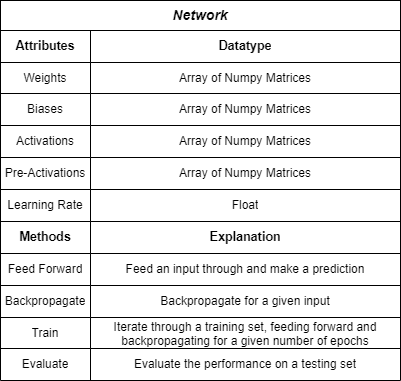

The diagram above was exported from draw.io. Its source (the exported page's mxGraphModel, read from the mxfile embedded in the PNG):
<mxGraphModel dx="1166" dy="484" grid="1" gridSize="10" guides="1" tooltips="1" connect="1" arrows="1" fold="1" page="1" pageScale="1" pageWidth="827" pageHeight="1169" math="0" shadow="0">
  <root>
    <mxCell id="WIyWlLk6GJQsqaUBKTNV-0" />
    <mxCell id="WIyWlLk6GJQsqaUBKTNV-1" parent="WIyWlLk6GJQsqaUBKTNV-0" />
    <mxCell id="L1altIT_-P48-cY2VKMK-29" value="" style="shape=table;startSize=0;container=1;collapsible=0;childLayout=tableLayout;fillColor=none;" vertex="1" parent="WIyWlLk6GJQsqaUBKTNV-1">
      <mxGeometry x="40" y="40" width="400" height="350" as="geometry" />
    </mxCell>
    <mxCell id="L1altIT_-P48-cY2VKMK-30" value="" style="shape=tableRow;horizontal=0;startSize=0;swimlaneHead=0;swimlaneBody=0;top=0;left=0;bottom=0;right=0;collapsible=0;dropTarget=0;fillColor=none;points=[[0,0.5],[1,0.5]];portConstraint=eastwest;" vertex="1" parent="L1altIT_-P48-cY2VKMK-29">
      <mxGeometry width="400" height="32" as="geometry" />
    </mxCell>
    <mxCell id="L1altIT_-P48-cY2VKMK-31" value="&lt;b&gt;&lt;font style=&quot;font-size: 12.5px&quot;&gt;Attributes&lt;/font&gt;&lt;/b&gt;" style="shape=partialRectangle;html=1;whiteSpace=wrap;connectable=0;overflow=hidden;fillColor=none;top=0;left=0;bottom=0;right=0;pointerEvents=1;" vertex="1" parent="L1altIT_-P48-cY2VKMK-30">
      <mxGeometry width="90" height="32" as="geometry">
        <mxRectangle width="90" height="32" as="alternateBounds" />
      </mxGeometry>
    </mxCell>
    <mxCell id="L1altIT_-P48-cY2VKMK-32" value="&lt;b&gt;&lt;font style=&quot;font-size: 12.5px&quot;&gt;Datatype&lt;/font&gt;&lt;/b&gt;" style="shape=partialRectangle;html=1;whiteSpace=wrap;connectable=0;overflow=hidden;fillColor=none;top=0;left=0;bottom=0;right=0;pointerEvents=1;" vertex="1" parent="L1altIT_-P48-cY2VKMK-30">
      <mxGeometry x="90" width="310" height="32" as="geometry">
        <mxRectangle width="310" height="32" as="alternateBounds" />
      </mxGeometry>
    </mxCell>
    <mxCell id="L1altIT_-P48-cY2VKMK-33" value="" style="shape=tableRow;horizontal=0;startSize=0;swimlaneHead=0;swimlaneBody=0;top=0;left=0;bottom=0;right=0;collapsible=0;dropTarget=0;fillColor=none;points=[[0,0.5],[1,0.5]];portConstraint=eastwest;" vertex="1" parent="L1altIT_-P48-cY2VKMK-29">
      <mxGeometry y="32" width="400" height="31" as="geometry" />
    </mxCell>
    <mxCell id="L1altIT_-P48-cY2VKMK-34" value="Weights" style="shape=partialRectangle;html=1;whiteSpace=wrap;connectable=0;overflow=hidden;fillColor=none;top=0;left=0;bottom=0;right=0;pointerEvents=1;align=center;" vertex="1" parent="L1altIT_-P48-cY2VKMK-33">
      <mxGeometry width="90" height="31" as="geometry">
        <mxRectangle width="90" height="31" as="alternateBounds" />
      </mxGeometry>
    </mxCell>
    <mxCell id="L1altIT_-P48-cY2VKMK-35" value="Array of Numpy Matrices" style="shape=partialRectangle;html=1;whiteSpace=wrap;connectable=0;overflow=hidden;fillColor=none;top=0;left=0;bottom=0;right=0;pointerEvents=1;" vertex="1" parent="L1altIT_-P48-cY2VKMK-33">
      <mxGeometry x="90" width="310" height="31" as="geometry">
        <mxRectangle width="310" height="31" as="alternateBounds" />
      </mxGeometry>
    </mxCell>
    <mxCell id="L1altIT_-P48-cY2VKMK-36" value="" style="shape=tableRow;horizontal=0;startSize=0;swimlaneHead=0;swimlaneBody=0;top=0;left=0;bottom=0;right=0;collapsible=0;dropTarget=0;fillColor=none;points=[[0,0.5],[1,0.5]];portConstraint=eastwest;" vertex="1" parent="L1altIT_-P48-cY2VKMK-29">
      <mxGeometry y="63" width="400" height="32" as="geometry" />
    </mxCell>
    <mxCell id="L1altIT_-P48-cY2VKMK-37" value="Biases" style="shape=partialRectangle;html=1;whiteSpace=wrap;connectable=0;overflow=hidden;fillColor=none;top=0;left=0;bottom=0;right=0;pointerEvents=1;" vertex="1" parent="L1altIT_-P48-cY2VKMK-36">
      <mxGeometry width="90" height="32" as="geometry">
        <mxRectangle width="90" height="32" as="alternateBounds" />
      </mxGeometry>
    </mxCell>
    <mxCell id="L1altIT_-P48-cY2VKMK-38" value="&lt;span&gt;Array of Numpy Matrices&lt;/span&gt;" style="shape=partialRectangle;html=1;whiteSpace=wrap;connectable=0;overflow=hidden;fillColor=none;top=0;left=0;bottom=0;right=0;pointerEvents=1;" vertex="1" parent="L1altIT_-P48-cY2VKMK-36">
      <mxGeometry x="90" width="310" height="32" as="geometry">
        <mxRectangle width="310" height="32" as="alternateBounds" />
      </mxGeometry>
    </mxCell>
    <mxCell id="L1altIT_-P48-cY2VKMK-39" value="" style="shape=tableRow;horizontal=0;startSize=0;swimlaneHead=0;swimlaneBody=0;top=0;left=0;bottom=0;right=0;collapsible=0;dropTarget=0;fillColor=none;points=[[0,0.5],[1,0.5]];portConstraint=eastwest;" vertex="1" parent="L1altIT_-P48-cY2VKMK-29">
      <mxGeometry y="95" width="400" height="32" as="geometry" />
    </mxCell>
    <mxCell id="L1altIT_-P48-cY2VKMK-40" value="Activations" style="shape=partialRectangle;html=1;whiteSpace=wrap;connectable=0;overflow=hidden;fillColor=none;top=0;left=0;bottom=0;right=0;pointerEvents=1;" vertex="1" parent="L1altIT_-P48-cY2VKMK-39">
      <mxGeometry width="90" height="32" as="geometry">
        <mxRectangle width="90" height="32" as="alternateBounds" />
      </mxGeometry>
    </mxCell>
    <mxCell id="L1altIT_-P48-cY2VKMK-41" value="&lt;span&gt;Array of Numpy Matrices&lt;/span&gt;" style="shape=partialRectangle;html=1;whiteSpace=wrap;connectable=0;overflow=hidden;fillColor=none;top=0;left=0;bottom=0;right=0;pointerEvents=1;" vertex="1" parent="L1altIT_-P48-cY2VKMK-39">
      <mxGeometry x="90" width="310" height="32" as="geometry">
        <mxRectangle width="310" height="32" as="alternateBounds" />
      </mxGeometry>
    </mxCell>
    <mxCell id="L1altIT_-P48-cY2VKMK-42" value="" style="shape=tableRow;horizontal=0;startSize=0;swimlaneHead=0;swimlaneBody=0;top=0;left=0;bottom=0;right=0;collapsible=0;dropTarget=0;fillColor=none;points=[[0,0.5],[1,0.5]];portConstraint=eastwest;" vertex="1" parent="L1altIT_-P48-cY2VKMK-29">
      <mxGeometry y="127" width="400" height="32" as="geometry" />
    </mxCell>
    <mxCell id="L1altIT_-P48-cY2VKMK-43" value="Pre-Activations" style="shape=partialRectangle;html=1;whiteSpace=wrap;connectable=0;overflow=hidden;fillColor=none;top=0;left=0;bottom=0;right=0;pointerEvents=1;" vertex="1" parent="L1altIT_-P48-cY2VKMK-42">
      <mxGeometry width="90" height="32" as="geometry">
        <mxRectangle width="90" height="32" as="alternateBounds" />
      </mxGeometry>
    </mxCell>
    <mxCell id="L1altIT_-P48-cY2VKMK-44" value="&lt;span&gt;Array of Numpy Matrices&lt;/span&gt;" style="shape=partialRectangle;html=1;whiteSpace=wrap;connectable=0;overflow=hidden;fillColor=none;top=0;left=0;bottom=0;right=0;pointerEvents=1;" vertex="1" parent="L1altIT_-P48-cY2VKMK-42">
      <mxGeometry x="90" width="310" height="32" as="geometry">
        <mxRectangle width="310" height="32" as="alternateBounds" />
      </mxGeometry>
    </mxCell>
    <mxCell id="L1altIT_-P48-cY2VKMK-45" value="" style="shape=tableRow;horizontal=0;startSize=0;swimlaneHead=0;swimlaneBody=0;top=0;left=0;bottom=0;right=0;collapsible=0;dropTarget=0;fillColor=none;points=[[0,0.5],[1,0.5]];portConstraint=eastwest;" vertex="1" parent="L1altIT_-P48-cY2VKMK-29">
      <mxGeometry y="159" width="400" height="32" as="geometry" />
    </mxCell>
    <mxCell id="L1altIT_-P48-cY2VKMK-46" value="Learning Rate" style="shape=partialRectangle;html=1;whiteSpace=wrap;connectable=0;overflow=hidden;fillColor=none;top=0;left=0;bottom=0;right=0;pointerEvents=1;" vertex="1" parent="L1altIT_-P48-cY2VKMK-45">
      <mxGeometry width="90" height="32" as="geometry">
        <mxRectangle width="90" height="32" as="alternateBounds" />
      </mxGeometry>
    </mxCell>
    <mxCell id="L1altIT_-P48-cY2VKMK-47" value="Float" style="shape=partialRectangle;html=1;whiteSpace=wrap;connectable=0;overflow=hidden;fillColor=none;top=0;left=0;bottom=0;right=0;pointerEvents=1;" vertex="1" parent="L1altIT_-P48-cY2VKMK-45">
      <mxGeometry x="90" width="310" height="32" as="geometry">
        <mxRectangle width="310" height="32" as="alternateBounds" />
      </mxGeometry>
    </mxCell>
    <mxCell id="L1altIT_-P48-cY2VKMK-48" value="" style="shape=tableRow;horizontal=0;startSize=0;swimlaneHead=0;swimlaneBody=0;top=0;left=0;bottom=0;right=0;collapsible=0;dropTarget=0;fillColor=none;points=[[0,0.5],[1,0.5]];portConstraint=eastwest;" vertex="1" parent="L1altIT_-P48-cY2VKMK-29">
      <mxGeometry y="191" width="400" height="32" as="geometry" />
    </mxCell>
    <mxCell id="L1altIT_-P48-cY2VKMK-49" value="&lt;b&gt;&lt;font style=&quot;font-size: 12.5px&quot;&gt;Methods&lt;/font&gt;&lt;/b&gt;" style="shape=partialRectangle;html=1;whiteSpace=wrap;connectable=0;overflow=hidden;fillColor=none;top=0;left=0;bottom=0;right=0;pointerEvents=1;" vertex="1" parent="L1altIT_-P48-cY2VKMK-48">
      <mxGeometry width="90" height="32" as="geometry">
        <mxRectangle width="90" height="32" as="alternateBounds" />
      </mxGeometry>
    </mxCell>
    <mxCell id="L1altIT_-P48-cY2VKMK-50" value="&lt;b&gt;&lt;font style=&quot;font-size: 12.5px&quot;&gt;Explanation&lt;/font&gt;&lt;/b&gt;" style="shape=partialRectangle;html=1;whiteSpace=wrap;connectable=0;overflow=hidden;fillColor=none;top=0;left=0;bottom=0;right=0;pointerEvents=1;" vertex="1" parent="L1altIT_-P48-cY2VKMK-48">
      <mxGeometry x="90" width="310" height="32" as="geometry">
        <mxRectangle width="310" height="32" as="alternateBounds" />
      </mxGeometry>
    </mxCell>
    <mxCell id="L1altIT_-P48-cY2VKMK-51" value="" style="shape=tableRow;horizontal=0;startSize=0;swimlaneHead=0;swimlaneBody=0;top=0;left=0;bottom=0;right=0;collapsible=0;dropTarget=0;fillColor=none;points=[[0,0.5],[1,0.5]];portConstraint=eastwest;" vertex="1" parent="L1altIT_-P48-cY2VKMK-29">
      <mxGeometry y="223" width="400" height="32" as="geometry" />
    </mxCell>
    <mxCell id="L1altIT_-P48-cY2VKMK-52" value="Feed Forward" style="shape=partialRectangle;html=1;whiteSpace=wrap;connectable=0;overflow=hidden;fillColor=none;top=0;left=0;bottom=0;right=0;pointerEvents=1;" vertex="1" parent="L1altIT_-P48-cY2VKMK-51">
      <mxGeometry width="90" height="32" as="geometry">
        <mxRectangle width="90" height="32" as="alternateBounds" />
      </mxGeometry>
    </mxCell>
    <mxCell id="L1altIT_-P48-cY2VKMK-53" value="Feed an input through and make a prediction" style="shape=partialRectangle;html=1;whiteSpace=wrap;connectable=0;overflow=hidden;fillColor=none;top=0;left=0;bottom=0;right=0;pointerEvents=1;" vertex="1" parent="L1altIT_-P48-cY2VKMK-51">
      <mxGeometry x="90" width="310" height="32" as="geometry">
        <mxRectangle width="310" height="32" as="alternateBounds" />
      </mxGeometry>
    </mxCell>
    <mxCell id="L1altIT_-P48-cY2VKMK-54" value="" style="shape=tableRow;horizontal=0;startSize=0;swimlaneHead=0;swimlaneBody=0;top=0;left=0;bottom=0;right=0;collapsible=0;dropTarget=0;fillColor=none;points=[[0,0.5],[1,0.5]];portConstraint=eastwest;" vertex="1" parent="L1altIT_-P48-cY2VKMK-29">
      <mxGeometry y="255" width="400" height="32" as="geometry" />
    </mxCell>
    <mxCell id="L1altIT_-P48-cY2VKMK-55" value="Backpropagate" style="shape=partialRectangle;html=1;whiteSpace=wrap;connectable=0;overflow=hidden;fillColor=none;top=0;left=0;bottom=0;right=0;pointerEvents=1;" vertex="1" parent="L1altIT_-P48-cY2VKMK-54">
      <mxGeometry width="90" height="32" as="geometry">
        <mxRectangle width="90" height="32" as="alternateBounds" />
      </mxGeometry>
    </mxCell>
    <mxCell id="L1altIT_-P48-cY2VKMK-56" value="Backpropagate for a given input" style="shape=partialRectangle;html=1;whiteSpace=wrap;connectable=0;overflow=hidden;fillColor=none;top=0;left=0;bottom=0;right=0;pointerEvents=1;" vertex="1" parent="L1altIT_-P48-cY2VKMK-54">
      <mxGeometry x="90" width="310" height="32" as="geometry">
        <mxRectangle width="310" height="32" as="alternateBounds" />
      </mxGeometry>
    </mxCell>
    <mxCell id="L1altIT_-P48-cY2VKMK-57" value="" style="shape=tableRow;horizontal=0;startSize=0;swimlaneHead=0;swimlaneBody=0;top=0;left=0;bottom=0;right=0;collapsible=0;dropTarget=0;fillColor=none;points=[[0,0.5],[1,0.5]];portConstraint=eastwest;" vertex="1" parent="L1altIT_-P48-cY2VKMK-29">
      <mxGeometry y="287" width="400" height="31" as="geometry" />
    </mxCell>
    <mxCell id="L1altIT_-P48-cY2VKMK-58" value="Train" style="shape=partialRectangle;html=1;whiteSpace=wrap;connectable=0;overflow=hidden;fillColor=none;top=0;left=0;bottom=0;right=0;pointerEvents=1;" vertex="1" parent="L1altIT_-P48-cY2VKMK-57">
      <mxGeometry width="90" height="31" as="geometry">
        <mxRectangle width="90" height="31" as="alternateBounds" />
      </mxGeometry>
    </mxCell>
    <mxCell id="L1altIT_-P48-cY2VKMK-59" value="Iterate through a training set, feeding forward and backpropagating for a given number of epochs" style="shape=partialRectangle;html=1;whiteSpace=wrap;connectable=0;overflow=hidden;fillColor=none;top=0;left=0;bottom=0;right=0;pointerEvents=1;" vertex="1" parent="L1altIT_-P48-cY2VKMK-57">
      <mxGeometry x="90" width="310" height="31" as="geometry">
        <mxRectangle width="310" height="31" as="alternateBounds" />
      </mxGeometry>
    </mxCell>
    <mxCell id="L1altIT_-P48-cY2VKMK-60" value="" style="shape=tableRow;horizontal=0;startSize=0;swimlaneHead=0;swimlaneBody=0;top=0;left=0;bottom=0;right=0;collapsible=0;dropTarget=0;fillColor=none;points=[[0,0.5],[1,0.5]];portConstraint=eastwest;" vertex="1" parent="L1altIT_-P48-cY2VKMK-29">
      <mxGeometry y="318" width="400" height="32" as="geometry" />
    </mxCell>
    <mxCell id="L1altIT_-P48-cY2VKMK-61" value="Evaluate" style="shape=partialRectangle;html=1;whiteSpace=wrap;connectable=0;overflow=hidden;fillColor=none;top=0;left=0;bottom=0;right=0;pointerEvents=1;" vertex="1" parent="L1altIT_-P48-cY2VKMK-60">
      <mxGeometry width="90" height="32" as="geometry">
        <mxRectangle width="90" height="32" as="alternateBounds" />
      </mxGeometry>
    </mxCell>
    <mxCell id="L1altIT_-P48-cY2VKMK-62" value="Evaluate the performance on a testing set" style="shape=partialRectangle;html=1;whiteSpace=wrap;connectable=0;overflow=hidden;fillColor=none;top=0;left=0;bottom=0;right=0;pointerEvents=1;" vertex="1" parent="L1altIT_-P48-cY2VKMK-60">
      <mxGeometry x="90" width="310" height="32" as="geometry">
        <mxRectangle width="310" height="32" as="alternateBounds" />
      </mxGeometry>
    </mxCell>
    <mxCell id="L1altIT_-P48-cY2VKMK-63" value="&lt;i&gt;&lt;b&gt;&lt;font style=&quot;font-size: 14px&quot;&gt;Network&lt;/font&gt;&lt;/b&gt;&lt;/i&gt;" style="text;html=1;strokeColor=#000000;fillColor=none;align=center;verticalAlign=middle;whiteSpace=wrap;rounded=0;" vertex="1" parent="WIyWlLk6GJQsqaUBKTNV-1">
      <mxGeometry x="40" y="10" width="400" height="30" as="geometry" />
    </mxCell>
  </root>
</mxGraphModel>